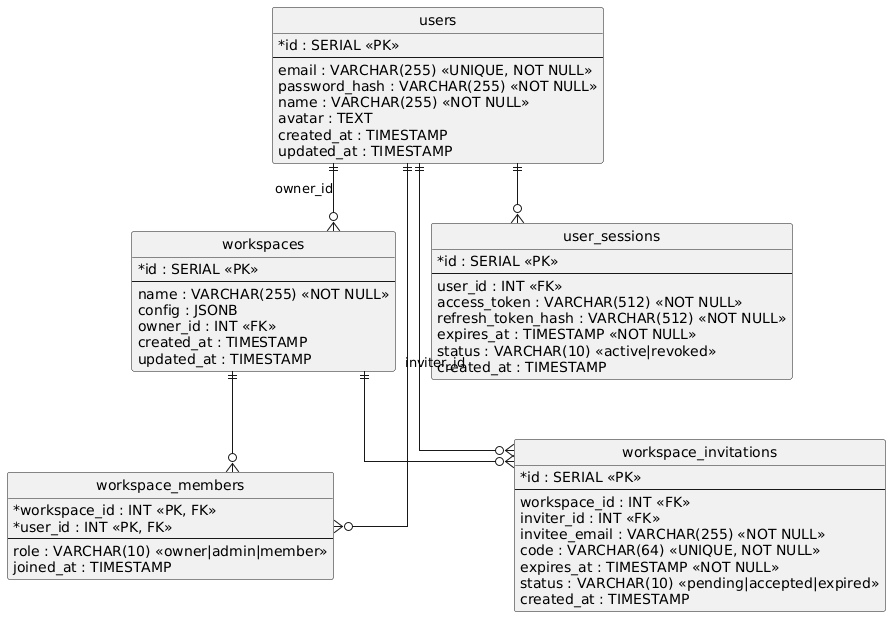

The diagram above was rendered by PlantUML. Its source (embedded in the PNG):
@startuml
hide circle
skinparam linetype ortho
skinparam classAttributeIconSize 0

entity "users" as users {
  * id : SERIAL <<PK>>
  --
  email : VARCHAR(255) <<UNIQUE, NOT NULL>>
  password_hash : VARCHAR(255) <<NOT NULL>>
  name : VARCHAR(255) <<NOT NULL>>
  avatar : TEXT
  created_at : TIMESTAMP
  updated_at : TIMESTAMP
}

entity "workspaces" as workspaces {
  * id : SERIAL <<PK>>
  --
  name : VARCHAR(255) <<NOT NULL>>
  config : JSONB
  owner_id : INT <<FK>>
  created_at : TIMESTAMP
  updated_at : TIMESTAMP
}

entity "workspace_members" as workspace_members {
  * workspace_id : INT <<PK, FK>>
  * user_id : INT <<PK, FK>>
  --
  role : VARCHAR(10) <<owner|admin|member>>
  joined_at : TIMESTAMP
}

entity "user_sessions" as user_sessions {
  * id : SERIAL <<PK>>
  --
  user_id : INT <<FK>>
  access_token : VARCHAR(512) <<NOT NULL>>
  refresh_token_hash : VARCHAR(512) <<NOT NULL>>
  expires_at : TIMESTAMP <<NOT NULL>>
  status : VARCHAR(10) <<active|revoked>>
  created_at : TIMESTAMP
}

entity "workspace_invitations" as workspace_invitations {
  * id : SERIAL <<PK>>
  --
  workspace_id : INT <<FK>>
  inviter_id : INT <<FK>>
  invitee_email : VARCHAR(255) <<NOT NULL>>
  code : VARCHAR(64) <<UNIQUE, NOT NULL>>
  expires_at : TIMESTAMP <<NOT NULL>>
  status : VARCHAR(10) <<pending|accepted|expired>>
  created_at : TIMESTAMP
}

users ||--o{ user_sessions
users ||--o{ workspace_members
workspaces ||--o{ workspace_members
users ||--o{ workspace_invitations : inviter_id
workspaces ||--o{ workspace_invitations
users ||--o{ workspaces : owner_id
@enduml